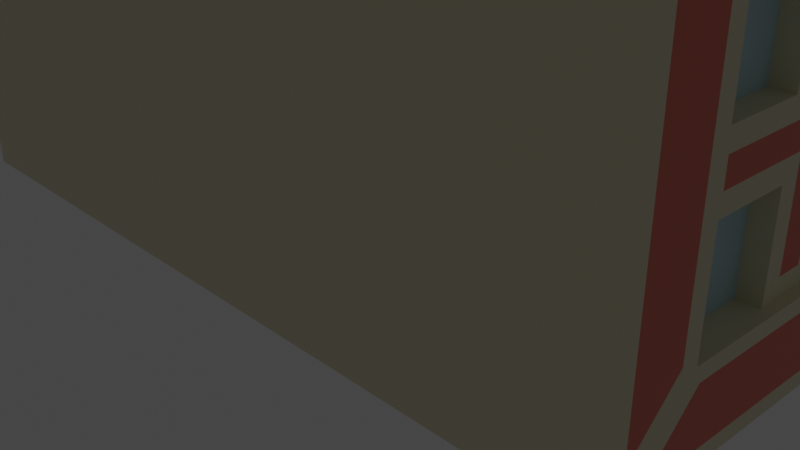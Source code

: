 # Source: CAFE.blend  (saved by Blender 2.91.10; exported with 4.5.12 LTS)
import bpy
from mathutils import Matrix  # noqa: F401  (used for matrix-valued properties, if any)

bpy.ops.wm.read_factory_settings(use_empty=True)
scene = bpy.context.scene
scene.name = 'Scene'

# ---- collections
col_collection = bpy.data.collections.new('Collection'); scene.collection.children.link(col_collection)

# ---- materials (node trees are filled in below, after node groups)
mat_material_002 = bpy.data.materials.new('Material.002')
mat_material_002.use_transparent_shadow = False
mat_material_003 = bpy.data.materials.new('Material.003')
mat_material_003.use_transparent_shadow = False
mat_material_004 = bpy.data.materials.new('Material.004')
mat_material_004.use_transparent_shadow = False
mat_material_005 = bpy.data.materials.new('Material.005')
mat_material_005.use_transparent_shadow = False
mat_material_006 = bpy.data.materials.new('Material.006')
mat_material_006.use_transparent_shadow = False

# ---- material node trees
mat_material_002.use_nodes = True; mat_material_002.node_tree.nodes.clear()
_N = mat_material_002.node_tree.nodes; _L = mat_material_002.node_tree.links
n0 = _N.new('ShaderNodeBsdfPrincipled'); n0.name = 'Principled BSDF'; n0.location = (10, 300)
n0.distribution = 'GGX'
n0.subsurface_method = 'BURLEY'
n0.inputs[0].default_value = (0.3111, 0.1658, 0.0773, 1.0)
n0.inputs[3].default_value = 1.45
n0.inputs[27].default_value = (0.0, 0.0, 0.0, 1.0)
n0.inputs[28].default_value = 1.0
n1 = _N.new('ShaderNodeOutputMaterial'); n1.name = 'Material Output'; n1.location = (300, 300)
_L.new(n0.outputs[0], n1.inputs[0])
n1.is_active_output = True
mat_material_003.use_nodes = True; mat_material_003.node_tree.nodes.clear()
_N = mat_material_003.node_tree.nodes; _L = mat_material_003.node_tree.links
n0 = _N.new('ShaderNodeBsdfPrincipled'); n0.name = 'Principled BSDF'; n0.location = (10, 300)
n0.distribution = 'GGX'
n0.subsurface_method = 'BURLEY'
n0.inputs[0].default_value = (0.8, 0.7391, 0.5309, 1.0)
n0.inputs[3].default_value = 1.45
n0.inputs[27].default_value = (0.0, 0.0, 0.0, 1.0)
n0.inputs[28].default_value = 1.0
n1 = _N.new('ShaderNodeOutputMaterial'); n1.name = 'Material Output'; n1.location = (300, 300)
_L.new(n0.outputs[0], n1.inputs[0])
n1.is_active_output = True
mat_material_004.use_nodes = True; mat_material_004.node_tree.nodes.clear()
_N = mat_material_004.node_tree.nodes; _L = mat_material_004.node_tree.links
n0 = _N.new('ShaderNodeBsdfPrincipled'); n0.name = 'Principled BSDF'; n0.location = (10, 300)
n0.distribution = 'GGX'
n0.subsurface_method = 'BURLEY'
n0.inputs[0].default_value = (0.8, 0.197, 0.141, 1.0)
n0.inputs[3].default_value = 1.45
n0.inputs[27].default_value = (0.0, 0.0, 0.0, 1.0)
n0.inputs[28].default_value = 1.0
n1 = _N.new('ShaderNodeOutputMaterial'); n1.name = 'Material Output'; n1.location = (300, 300)
_L.new(n0.outputs[0], n1.inputs[0])
n1.is_active_output = True
mat_material_005.use_nodes = True; mat_material_005.node_tree.nodes.clear()
_N = mat_material_005.node_tree.nodes; _L = mat_material_005.node_tree.links
n0 = _N.new('ShaderNodeBsdfPrincipled'); n0.name = 'Principled BSDF'; n0.location = (10, 300)
n0.distribution = 'GGX'
n0.subsurface_method = 'BURLEY'
n0.inputs[0].default_value = (0.5223, 0.7183, 0.8, 1.0)
n0.inputs[3].default_value = 1.45
n0.inputs[27].default_value = (0.0, 0.0, 0.0, 1.0)
n0.inputs[28].default_value = 1.0
n1 = _N.new('ShaderNodeOutputMaterial'); n1.name = 'Material Output'; n1.location = (300, 300)
_L.new(n0.outputs[0], n1.inputs[0])
n1.is_active_output = True
mat_material_006.use_nodes = True; mat_material_006.node_tree.nodes.clear()
_N = mat_material_006.node_tree.nodes; _L = mat_material_006.node_tree.links
n0 = _N.new('ShaderNodeBsdfPrincipled'); n0.name = 'Principled BSDF'; n0.location = (10, 300)
n0.distribution = 'GGX'
n0.subsurface_method = 'BURLEY'
n0.inputs[0].default_value = (0.305, 0.305, 0.305, 1.0)
n0.inputs[3].default_value = 1.45
n0.inputs[27].default_value = (0.0, 0.0, 0.0, 1.0)
n0.inputs[28].default_value = 1.0
n1 = _N.new('ShaderNodeOutputMaterial'); n1.name = 'Material Output'; n1.location = (300, 300)
_L.new(n0.outputs[0], n1.inputs[0])
n1.is_active_output = True

# ---- world
world_world = bpy.data.worlds.new('World'); scene.world = world_world
world_world.use_nodes = True; world_world.node_tree.nodes.clear()
_N = world_world.node_tree.nodes; _L = world_world.node_tree.links
n0 = _N.new('ShaderNodeOutputWorld'); n0.name = 'World Output'; n0.location = (300, 300)
n1 = _N.new('ShaderNodeBackground'); n1.name = 'Background'; n1.location = (10, 300)
n1.inputs[0].default_value = (0.05088, 0.05088, 0.05088, 1.0)
_L.new(n1.outputs[0], n0.inputs[0])
n0.is_active_output = True
world_world.color = (0.05088, 0.05088, 0.05088)
world_world.use_sun_shadow = False
world_world.sun_shadow_jitter_overblur = 0.0

# ---- cameras
cam_camera = bpy.data.cameras.new('Camera')
cam_camera.clip_end = 100.0
cam_camera.ortho_scale = 7.314

# ---- lights
light_light = bpy.data.lights.new('Light', 'POINT')
light_light.transmission_factor = 0.0
light_light.energy = 1000.0
light_light.shadow_soft_size = 0.1
light_light.shadow_maximum_resolution = 0.006
light_light.use_absolute_resolution = True

# ---- meshes
me_cube_006 = bpy.data.meshes.new('Cube.006')
me_cube_006.from_pydata([(-1.0, -1.0, -1.0), (-0.9206, -0.9206, 1.0), (-1.0, 1.0, -1.0), (-0.9206, 0.9206, 1.0), (1.0, -0.5604, -0.66), (0.9206, -0.9206, 1.0), (1.0, 0.6795, -0.5523), (0.9206, 0.9206, 1.0), (-1.0, -1.0, 1.0), (-1.0, 1.0, 1.0), (1.0, 0.5445, 0.6984), (1.0, -0.5445, 0.6984), (-1.0, -1.0, 1.0), (-1.0, 1.0, 1.0), (1.0, 1.0, 1.0), (1.0, -1.0, 1.0), (-0.9206, -0.9206, 0.7908), (-0.9206, 0.9206, 0.7908), (0.9206, 0.9206, 0.7908), (0.9206, -0.9206, 0.7908), (1.0, 0.7372, 0.8912), (1.0, 0.91, -0.7827), (1.0, -0.8299, -0.9295), (1.0, -0.7372, 0.8912), (0.9245, 0.5896, 0.5896), (0.9245, 0.5896, -0.5896), (0.9245, -0.5896, -0.5896), (0.9245, -0.5896, 0.5896), (-1.0, 1.0, 0.0), (0.0, 1.0, -1.0), (0.0, 1.0, 1.0), (0.9634, 1.0, 0.03663), (0.0, 1.0, 0.0), (-1.0, 1.0, -0.5), (-0.5, 1.0, -1.0), (0.5, 1.0, 1.0), (1.0, 0.91, -0.5), (-1.0, 1.0, 0.5), (0.5, 1.0, -1.0), (-0.5, 1.0, 1.0), (1.0, 0.91, 0.5), (0.5, 1.0, 0.0), (-0.5, 1.0, 0.0), (0.0, 1.0, -0.5), (0.0, 1.0, 0.4127), (-0.5, 1.0, 0.4127), (-0.5, 1.0, -0.5), (0.5, 1.0, -0.5), (0.5, 1.0, 0.4127), (-1.0, 1.0, -0.75), (-0.75, 1.0, -1.0), (0.75, 1.0, 1.0), (1.0, 0.91, -0.75), (-1.0, 1.0, 0.25), (0.25, 1.0, -1.0), (-0.25, 1.0, 1.0), (0.9634, 1.0, 0.2134), (0.7866, 1.0, 0.03663), (-0.25, 1.0, 0.0), (0.0, 1.0, -0.75), (0.0, 1.0, 0.3373), (-1.0, 1.0, -0.25), (-0.25, 1.0, -1.0), (0.25, 1.0, 1.0), (1.0, 0.91, -0.25), (-1.0, 1.0, 0.75), (0.75, 1.0, -1.0), (-0.75, 1.0, 1.0), (1.0, 0.91, 0.75), (0.25, 1.0, 0.0), (-0.75, 1.0, 0.0), (0.0, 1.0, -0.25), (0.0, 1.0, 0.75), (-0.25, 1.0, 0.4127), (-0.6627, 1.0, 0.4127), (-0.5, 1.0, 0.3373), (-0.5, 1.0, 0.75), (-0.25, 1.0, -0.5), (-0.75, 1.0, -0.5), (-0.5, 1.0, -0.75), (-0.5, 1.0, -0.25), (0.75, 1.0, -0.5), (0.25, 1.0, -0.5), (0.5, 1.0, -0.75), (0.5, 1.0, -0.25), (0.6627, 1.0, 0.4127), (0.25, 1.0, 0.4127), (0.5, 1.0, 0.3373), (0.5, 1.0, 0.75), (0.25, 1.0, 0.75), (0.25, 1.0, 0.3373), (0.6627, 1.0, 0.3373), (0.25, 1.0, -0.25), (0.25, 1.0, -0.75), (0.75, 1.0, -0.75), (-0.75, 1.0, -0.25), (-0.75, 1.0, -0.75), (-0.25, 1.0, -0.75), (-0.75, 1.0, 0.75), (-0.6627, 1.0, 0.3373), (-0.25, 1.0, 0.3373), (-0.25, 1.0, 0.75), (-0.25, 1.0, -0.25), (0.75, 1.0, -0.25), (0.75, 1.0, 0.75), (-0.25, 1.0, 0.5), (0.0, 1.0, 0.5), (-0.75, 1.0, 0.5), (-0.5, 1.0, 0.5), (0.25, 1.0, 0.5), (0.5, 1.0, 0.5), (0.75, 1.0, 0.5), (0.25, 1.0, 0.25), (0.5, 1.0, 0.25), (0.0, 1.0, 0.25), (0.7866, 1.0, 0.2134), (-0.75, 1.0, 0.25), (-0.5, 1.0, 0.25), (-0.25, 1.0, 0.25), (0.0, 1.413, 0.4127), (0.0, 1.413, 0.3373), (-0.5, 1.413, 0.4127), (-0.5, 1.413, 0.3373), (0.5, 1.413, 0.4127), (0.5, 1.413, 0.3373), (0.25, 1.413, 0.4127), (0.25, 1.413, 0.3373), (-0.25, 1.413, 0.4127), (-0.25, 1.413, 0.3373), (-0.6627, 1.413, 0.4127), (0.6627, 1.413, 0.4127), (0.6627, 1.413, 0.3373), (-0.6627, 1.413, 0.3373), (0.0, 1.413, 0.4127), (0.0, 1.413, 0.3373), (-0.5, 1.413, 0.4127), (-0.5, 1.413, 0.3373), (0.5, 1.413, 0.4127), (0.5, 1.413, 0.3373), (0.25, 1.413, 0.4127), (0.25, 1.413, 0.3373), (-0.25, 1.413, 0.4127), (-0.25, 1.413, 0.3373), (-0.6627, 1.413, 0.4127), (0.6627, 1.413, 0.4127), (0.6627, 1.413, 0.3373), (-0.6627, 1.413, 0.3373), (-2.767e-17, 1.732, 0.173), (-2.767e-17, 1.732, 0.0976), (-0.5, 1.732, 0.173), (-0.5, 1.732, 0.0976), (0.5, 1.732, 0.173), (0.5, 1.732, 0.0976), (0.25, 1.732, 0.173), (0.25, 1.732, 0.0976), (-0.25, 1.732, 0.173), (-0.25, 1.732, 0.0976), (-0.6627, 1.732, 0.173), (0.6627, 1.732, 0.173), (0.6627, 1.732, 0.0976), (-0.6627, 1.732, 0.0976), (-0.25, 1.12, 0.0), (0.0, 1.12, 0.0), (0.0, 1.12, 0.25), (-0.25, 1.12, -1.0), (-0.5, 1.12, -1.0), (0.25, 1.12, 0.0), (0.5, 1.12, 0.0), (-0.5, 1.12, 0.25), (-0.5, 1.12, 0.0), (-0.5, 1.12, -0.75), (-0.5, 1.12, -0.25), (-0.5, 1.12, -0.5), (0.25, 1.12, -0.5), (0.5, 1.12, -0.5), (0.5, 1.12, -0.75), (0.5, 1.12, -1.0), (0.5, 1.12, -0.25), (0.5, 1.12, 0.25), (0.25, 1.12, -1.0), (-0.25, 1.12, -0.5), (0.25, 1.12, 0.25), (0.25, 1.12, -0.25), (0.25, 1.12, -0.75), (-0.25, 1.12, -0.75), (-0.25, 1.12, 0.25), (-0.25, 1.12, -0.25), (0.9245, 0.5896, 0.0), (0.9245, 0.0, -0.5896), (0.9245, 0.0, 0.5896), (0.9245, -0.5896, 0.0), (0.9245, 0.5896, -0.2948), (0.9245, 0.2948, -0.5896), (0.9245, -0.2948, 0.5896), (0.9245, -0.5896, -0.2948), (0.9245, 0.5896, 0.2948), (0.9245, -0.2948, -0.5896), (0.9245, 0.2948, 0.5896), (0.9245, -0.5896, 0.2948), (0.9245, 0.2948, 0.2948), (0.9245, 0.2948, -0.2948), (0.9245, -0.2948, -0.2948), (0.9245, -0.2948, 0.2948), (0.9245, 0.5896, -0.4422), (0.9245, 0.4422, -0.5896), (0.9245, -0.4422, 0.5896), (0.9245, -0.5896, -0.4422), (0.9245, 0.5896, 0.1474), (0.9245, -0.1474, -0.5896), (0.9245, 0.1474, 0.5896), (0.9245, -0.5896, 0.1474), (0.9245, 0.5896, -0.1474), (0.9245, 0.1474, -0.5896), (0.9245, -0.1474, 0.5896), (0.9245, -0.5896, -0.1474), (0.9245, 0.5896, 0.4422), (0.9245, -0.4422, -0.5896), (0.9245, 0.4422, 0.5896), (0.9245, -0.5896, 0.4422), (0.9245, 0.1474, 0.2948), (0.9245, 0.4422, 0.2948), (0.9245, 0.2948, 0.1474), (0.9245, 0.2948, 0.4422), (0.9245, 0.1474, -0.2948), (0.9245, 0.4422, -0.2948), (0.9245, 0.2948, -0.4422), (0.9245, 0.2948, -0.1474), (0.9245, -0.4422, -0.2948), (0.9245, -0.1474, -0.2948), (0.9245, -0.2948, -0.4422), (0.9245, -0.2948, -0.1474), (0.9245, -0.4422, 0.2948), (0.9245, -0.1474, 0.2948), (0.9245, -0.2948, 0.1474), (0.9245, -0.2948, 0.4422), (0.9245, -0.1474, 0.4422), (0.9245, -0.1474, 0.1474), (0.9245, -0.4422, 0.1474), (0.9245, -0.1474, -0.1474), (0.9245, -0.1474, -0.4422), (0.9245, -0.4422, -0.4422), (0.9245, 0.4422, -0.1474), (0.9245, 0.4422, -0.4422), (0.9245, 0.1474, -0.4422), (0.9245, 0.4422, 0.4422), (0.9245, 0.4422, 0.1474), (0.9245, 0.1474, 0.1474), (0.9245, 0.1474, 0.4422), (0.9245, 0.1474, -0.1474), (0.9245, -0.4422, -0.1474), (0.9245, -0.4422, 0.4422), (0.976, 0.4991, 0.05695), (0.976, 0.4991, 0.0), (0.976, -0.06028, -0.5024), (0.976, 0.0, -0.5024), (0.976, 0.06028, 0.5024), (0.976, 0.0, 0.5024), (0.976, -0.4991, 0.05695), (0.976, -0.4991, 0.0), (0.976, -0.4422, 0.0), (0.976, 0.1474, 0.0), (0.976, 0.0, 0.0), (0.976, 0.0, -0.4422), (0.976, 0.0, 0.1474), (0.976, -0.06028, 0.0), (0.976, -0.2948, 0.0), (0.976, 0.4422, 0.0), (0.976, 0.2948, 0.0), (0.976, 0.0, -0.05695), (0.976, 0.0, -0.2948), (0.976, 0.0, 0.4422), (0.976, 0.0, 0.2948), (0.976, 0.06028, 0.2948), (0.976, 0.2948, 0.05695), (0.976, 0.06028, -0.2948), (0.976, -0.2948, 0.05695), (0.976, 0.4991, -0.05695), (0.976, 0.06028, -0.5024), (0.976, -0.06028, 0.5024), (0.976, -0.4991, -0.05695), (0.976, 0.2948, -0.05695), (0.976, -0.06028, -0.2948), (0.976, -0.2948, -0.05695), (0.976, -0.06028, 0.2948), (0.976, -0.06028, 0.4422), (0.976, -0.06028, 0.05695), (0.976, -0.4422, 0.05695), (0.976, -0.06028, -0.05695), (0.976, -0.06028, -0.4422), (0.976, 0.4422, -0.05695), (0.976, 0.06028, -0.4422), (0.976, 0.4422, 0.05695), (0.976, 0.06028, 0.05695), (0.976, 0.06028, 0.4422), (0.976, 0.06028, -0.05695), (0.976, -0.4422, -0.05695), (-0.25, 1.249, 0.0), (0.0, 1.249, 0.0), (0.0, 1.249, 0.25), (-0.25, 1.249, -1.0), (-0.5, 1.249, -1.0), (0.25, 1.249, 0.0), (0.5, 1.249, 0.0), (-0.5, 1.249, 0.25), (-0.5, 1.249, 0.0), (-0.5, 1.249, -0.75), (-0.5, 1.249, -0.25), (-0.5, 1.249, -0.5), (0.25, 1.249, -0.5), (0.5, 1.249, -0.5), (0.5, 1.249, -0.75), (0.5, 1.249, -1.0), (0.5, 1.249, -0.25), (0.5, 1.249, 0.25), (0.25, 1.249, -1.0), (-0.25, 1.249, -0.5), (0.25, 1.249, 0.25), (0.25, 1.249, -0.25), (0.25, 1.249, -0.75), (-0.25, 1.249, -0.75), (-0.25, 1.249, 0.25), (-0.25, 1.249, -0.25), (0.25, 1.0, 0.5), (0.25, 1.0, 0.75), (0.5, 1.0, 0.75), (0.5, 1.0, 0.5), (0.0, 1.0, 0.5), (0.0, 1.0, 0.75), (0.25, 1.0, 0.75), (0.25, 1.0, 0.5), (-0.75, 1.0, 0.5), (-0.75, 1.0, 0.75), (-0.5, 1.0, 0.75), (-0.5, 1.0, 0.5), (-1.0, 1.0, 0.5), (-1.0, 1.0, 0.75), (-0.75, 1.0, 0.75), (-0.75, 1.0, 0.5), (-0.25, 1.0, 0.5), (-0.25, 1.0, 0.75), (0.0, 1.0, 0.75), (0.0, 1.0, 0.5), (-0.5, 1.0, 0.5), (-0.5, 1.0, 0.75), (-0.25, 1.0, 0.75), (-0.25, 1.0, 0.5), (0.75, 1.0, 0.5), (0.75, 1.0, 0.75), (1.0, 1.0, 0.75), (1.0, 1.0, 0.5), (0.5, 1.0, 0.5), (0.5, 1.0, 0.75), (0.75, 1.0, 0.75), (0.75, 1.0, 0.5), (0.2867, 1.0, 0.5367), (0.2867, 1.0, 0.7133), (0.4633, 1.0, 0.7133), (0.4633, 1.0, 0.5367), (0.03674, 1.0, 0.5367), (0.03674, 1.0, 0.7133), (0.2133, 1.0, 0.7133), (0.2133, 1.0, 0.5367), (-0.7133, 1.0, 0.5367), (-0.7133, 1.0, 0.7133), (-0.5367, 1.0, 0.7133), (-0.5367, 1.0, 0.5367), (-0.9633, 1.0, 0.5367), (-0.9633, 1.0, 0.7133), (-0.7867, 1.0, 0.7133), (-0.7867, 1.0, 0.5367), (-0.2133, 1.0, 0.5367), (-0.2133, 1.0, 0.7133), (-0.03674, 1.0, 0.7133), (-0.03674, 1.0, 0.5367), (-0.4633, 1.0, 0.5367), (-0.4633, 1.0, 0.7133), (-0.2867, 1.0, 0.7133), (-0.2867, 1.0, 0.5367), (0.7867, 1.0, 0.5367), (0.7867, 1.0, 0.7133), (0.9633, 1.0, 0.7133), (0.9633, 1.0, 0.5367), (0.5367, 1.0, 0.5367), (0.5367, 1.0, 0.7133), (0.7133, 1.0, 0.7133), (0.7133, 1.0, 0.5367), (0.2867, 0.9024, 0.7133), (0.2867, 0.9024, 0.5367), (0.4633, 0.9024, 0.5367), (0.4633, 0.9024, 0.7133), (0.03674, 0.9024, 0.7133), (0.03674, 0.9024, 0.5367), (0.2133, 0.9024, 0.5367), (0.2133, 0.9024, 0.7133), (-0.7133, 0.9024, 0.7133), (-0.7133, 0.9024, 0.5367), (-0.5367, 0.9024, 0.5367), (-0.5367, 0.9024, 0.7133), (-0.9633, 0.9024, 0.7133), (-0.9633, 0.9024, 0.5367), (-0.7867, 0.9024, 0.5367), (-0.7867, 0.9024, 0.7133), (-0.2133, 0.9024, 0.7133), (-0.2133, 0.9024, 0.5367), (-0.03674, 0.9024, 0.5367), (-0.03674, 0.9024, 0.7133), (-0.4633, 0.9024, 0.7133), (-0.4633, 0.9024, 0.5367), (-0.2867, 0.9024, 0.5367), (-0.2867, 0.9024, 0.7133), (0.7867, 0.9024, 0.7133), (0.7867, 0.9024, 0.5367), (0.9633, 0.9024, 0.5367), (0.9633, 0.9024, 0.7133), (0.5367, 0.9024, 0.7133), (0.5367, 0.9024, 0.5367), (0.7133, 0.9024, 0.5367), (0.7133, 0.9024, 0.7133), (-0.9206, 0.0, 0.7908), (0.0, 0.9206, 0.7908), (0.9206, 0.0, 0.7908), (0.0, -0.9206, 0.7908), (0.0, 0.0, 0.7908), (-0.9206, 0.4603, 0.7908), (0.4603, 0.9206, 0.7908), (0.9206, -0.4603, 0.7908), (-0.4603, -0.9206, 0.7908), (-0.9206, -0.4603, 0.7908), (-0.4603, 0.9206, 0.7908), (0.9206, 0.4603, 0.7908), (0.4603, -0.9206, 0.7908), (0.0, -0.4603, 0.7908), (0.0, 0.4603, 0.7908), (0.4603, 0.0, 0.7908), (-0.4603, 0.4603, 0.7908), (0.4603, 0.4603, 0.7908), (0.4603, -0.4603, 0.7908), (-0.9206, 0.6904, 0.7908), (0.6904, 0.9206, 0.7908), (0.9206, -0.6904, 0.7908), (-0.6904, -0.9206, 0.7908), (-0.9206, -0.2301, 0.7908), (-0.2301, 0.9206, 0.7908), (0.9206, 0.2301, 0.7908), (0.2301, -0.9206, 0.7908), (0.0, -0.6904, 0.7908), (0.0, 0.2301, 0.7908), (0.6904, 0.0, 0.7908), (-0.2301, 0.0, 0.7908), (-0.9206, 0.2301, 0.7908), (0.2301, 0.9206, 0.7908), (0.9206, -0.2301, 0.7908), (-0.2301, -0.9206, 0.7908), (-0.9206, -0.6904, 0.7908), (-0.6904, 0.9206, 0.7908), (0.9206, 0.6904, 0.7908), (0.6904, -0.9206, 0.7908), (0.0, -0.2301, 0.7908), (0.0, 0.6904, 0.7908), (0.2301, 0.0, 0.7908), (-0.4603, 0.2301, 0.7908), (-0.4603, 0.6904, 0.7908), (-0.2301, 0.4603, 0.7908), (-0.6904, 0.4603, 0.7908), (0.4603, 0.2301, 0.7908), (0.4603, 0.6904, 0.7908), (0.6904, 0.4603, 0.7908), (0.2301, 0.4603, 0.7908), (0.4603, -0.6904, 0.7908), (0.4603, -0.2301, 0.7908), (0.6904, -0.4603, 0.7908), (0.2301, -0.4603, 0.7908), (-0.4603, -0.6904, 0.7908), (-0.2301, -0.4603, 0.7908), (-0.2301, -0.2301, 0.7908), (-0.2301, -0.6904, 0.7908), (0.2301, -0.2301, 0.7908), (0.6904, -0.2301, 0.7908), (0.6904, -0.6904, 0.7908), (0.2301, 0.6904, 0.7908), (0.6904, 0.6904, 0.7908), (0.6904, 0.2301, 0.7908), (-0.6904, 0.6904, 0.7908), (-0.2301, 0.6904, 0.7908), (-0.2301, 0.2301, 0.7908), (-0.6904, 0.2301, 0.7908), (0.2301, 0.2301, 0.7908), (0.2301, -0.6904, 0.7908), (-0.6904, -0.6904, 0.7908), (-0.8479, -0.2301, 1.408), (-0.8479, 0.0, 1.408), (-0.8479, -0.6177, 1.408), (-0.8479, -0.4603, 1.408), (-0.4603, 0.2301, 1.408), (-0.2301, 0.0, 1.408), (-0.8479, 0.1574, 1.408), (-0.4603, -0.6904, 1.408), (-0.2301, -0.4603, 1.408), (-0.3029, -0.2301, 1.408), (-0.3029, -0.6177, 1.408), (-0.3029, 0.1574, 1.408), (-0.6904, 0.2301, 1.408), (-0.6904, -0.6904, 1.408), (-0.9206, -0.2301, 0.7908), (-0.9206, 0.0, 0.7908), (-0.9206, -0.6904, 0.7908), (-0.9206, -0.4603, 0.7908), (-0.9206, 0.2301, 0.7908), (-0.2301, -0.2301, 0.7908), (-0.2301, -0.4603, 0.7908), (-0.2301, 0.0, 0.7908), (-0.2301, -0.6904, 0.7908), (-0.4603, -0.6904, 0.7908), (-0.2301, 0.2301, 0.7908), (-0.4603, 0.2301, 0.7908), (-0.6904, 0.2301, 0.7908), (-0.6904, -0.6904, 0.7908), (-0.9206, -0.2301, 1.408), (-0.9206, 0.0, 1.408), (-0.9206, -0.6904, 1.408), (-0.9206, -0.4603, 1.408), (-0.9206, 0.2301, 1.408), (-0.2301, -0.2301, 1.408), (-0.2301, -0.4603, 1.408), (-0.2301, 0.0, 1.408), (-0.2301, -0.6904, 1.408), (-0.4603, -0.6904, 1.408), (-0.2301, 0.2301, 1.408), (-0.4603, 0.2301, 1.408), (-0.6904, 0.2301, 1.408), (-0.6904, -0.6904, 1.408), (-0.9206, -0.2301, 0.8775), (-0.9206, 0.0, 0.8775), (-0.9206, -0.6904, 0.8775), (-0.9206, -0.4603, 0.8775), (-0.9206, 0.2301, 0.8775), (-0.2301, -0.2301, 0.8775), (-0.2301, -0.4603, 0.8775), (-0.2301, 0.0, 0.8775), (-0.2301, -0.6904, 0.8775), (-0.4603, -0.6904, 0.8775), (-0.2301, 0.2301, 0.8775), (-0.4603, 0.2301, 0.8775), (-0.6904, 0.2301, 0.8775), (-0.6904, -0.6904, 0.8775), (-0.9206, -0.2301, 1.321), (-0.9206, 0.0, 1.321), (-0.9206, -0.6904, 1.321), (-0.9206, -0.4603, 1.321), (-0.9206, 0.2301, 1.321), (-0.2301, -0.2301, 1.321), (-0.2301, -0.4603, 1.321), (-0.2301, 0.0, 1.321), (-0.2301, -0.6904, 1.321), (-0.4603, -0.6904, 1.321), (-0.2301, 0.2301, 1.321), (-0.4603, 0.2301, 1.321), (-0.6904, 0.2301, 1.321), (-0.6904, -0.6904, 1.321), (-0.8656, -0.2301, 0.8775), (-0.8656, 0.0, 0.8775), (-0.8656, -0.6354, 0.8775), (-0.8656, -0.4603, 0.8775), (-0.8656, 0.1751, 0.8775), (-0.2851, -0.2301, 0.8775), (-0.2851, -0.4603, 0.8775), (-0.2851, 0.0, 0.8775), (-0.2851, -0.6354, 0.8775), (-0.4603, -0.6354, 0.8775), (-0.2851, 0.1751, 0.8775), (-0.4603, 0.1751, 0.8775), (-0.6904, 0.1751, 0.8775), (-0.6904, -0.6354, 0.8775), (-0.8656, -0.2301, 1.321), (-0.8656, 0.0, 1.321), (-0.8656, -0.6354, 1.321), (-0.8656, -0.4603, 1.321), (-0.8656, 0.1751, 1.321), (-0.2851, -0.2301, 1.321), (-0.2851, -0.4603, 1.321), (-0.2851, 0.0, 1.321), (-0.2851, -0.6354, 1.321), (-0.4603, -0.6354, 1.321), (-0.2851, 0.1751, 1.321), (-0.4603, 0.1751, 1.321), (-0.6904, 0.1751, 1.321), (-0.6904, -0.6354, 1.321), (-0.2537, 1.597, -1.099), (-0.2537, 1.597, -1.007), (-0.2537, 1.69, -1.099), (-0.2537, 1.69, -1.007), (0.246, 1.597, -1.099), (0.246, 1.597, -1.007), (0.246, 1.69, -1.099), (0.246, 1.69, -1.007), (-0.2537, 1.505, -1.057), (-0.2537, 1.505, -0.9653), (-0.2537, 1.597, -1.057), (-0.2537, 1.597, -0.9653), (0.246, 1.505, -1.057), (0.246, 1.505, -0.9653), (0.246, 1.597, -1.057), (0.246, 1.597, -0.9653), (-0.2537, 1.412, -1.016), (-0.2537, 1.412, -0.9238), (-0.2537, 1.504, -1.016), (-0.2537, 1.504, -0.9238), (0.246, 1.412, -1.016), (0.246, 1.412, -0.9238), (0.246, 1.504, -1.016), (0.246, 1.504, -0.9238), (-0.2537, 1.319, -0.9745), (-0.2537, 1.319, -0.8823), (-0.2537, 1.412, -0.9745), (-0.2537, 1.412, -0.8823), (0.246, 1.319, -0.9745), (0.246, 1.319, -0.8823), (0.246, 1.412, -0.9745), (0.246, 1.412, -0.8823), (-0.2537, 1.227, -0.933), (-0.2537, 1.227, -0.8408), (-0.2537, 1.319, -0.933), (-0.2537, 1.319, -0.8408), (0.246, 1.227, -0.933), (0.246, 1.227, -0.8408), (0.246, 1.319, -0.933), (0.246, 1.319, -0.8408), (-0.2537, 1.134, -0.8915), (-0.2537, 1.134, -0.7993), (-0.2537, 1.226, -0.8915), (-0.2537, 1.226, -0.7993), (0.246, 1.134, -0.8915), (0.246, 1.134, -0.7993), (0.246, 1.226, -0.8915), (0.246, 1.226, -0.7993), (0.2985, 1.69, -1.007), (0.2985, 1.69, -1.099), (0.2985, 1.597, -1.099), (0.2985, 1.597, -1.007), (0.2985, 1.597, -0.9653), (0.2985, 1.597, -1.057), (0.2985, 1.505, -1.057), (0.2985, 1.505, -0.9653), (0.2985, 1.504, -0.9238), (0.2985, 1.504, -1.016), (0.2985, 1.412, -1.016), (0.2985, 1.412, -0.9238), (0.2985, 1.412, -0.8823), (0.2985, 1.412, -0.9745), (0.2985, 1.319, -0.9745), (0.2985, 1.319, -0.8823), (-0.3033, 1.69, -1.099), (-0.3033, 1.597, -1.099), (-0.3033, 1.597, -1.007), (-0.3033, 1.69, -1.007), (-0.3033, 1.597, -1.057), (-0.3033, 1.505, -1.057), (-0.3033, 1.505, -0.9653), (-0.3033, 1.597, -0.9653), (-0.3033, 1.504, -1.016), (-0.3033, 1.412, -1.016), (-0.3033, 1.412, -0.9238), (-0.3033, 1.504, -0.9238), (-0.3033, 1.412, -0.9745), (-0.3033, 1.319, -0.9745), (-0.3033, 1.319, -0.8823), (-0.3033, 1.412, -0.8823), (-0.2537, 1.597, -0.7425), (-0.2537, 1.69, -0.7425), (0.246, 1.69, -0.7425), (0.246, 1.597, -0.7425), (-0.2537, 1.505, -0.701), (-0.2537, 1.597, -0.701), (0.246, 1.597, -0.701), (0.246, 1.505, -0.701), (-0.2537, 1.412, -0.6595), (-0.2537, 1.504, -0.6595), (0.246, 1.504, -0.6595), (0.246, 1.412, -0.6595), (-0.2537, 1.319, -0.618), (-0.2537, 1.412, -0.618), (0.246, 1.412, -0.618), (0.246, 1.319, -0.618), (0.2985, 1.69, -0.7425), (0.2985, 1.597, -0.7425), (0.2985, 1.597, -0.701), (0.2985, 1.505, -0.701), (0.2985, 1.504, -0.6595), (0.2985, 1.412, -0.6595), (0.2985, 1.412, -0.618), (0.2985, 1.319, -0.618), (-0.3033, 1.597, -0.7425), (-0.3033, 1.69, -0.7425), (-0.3033, 1.505, -0.701), (-0.3033, 1.597, -0.701), (-0.3033, 1.412, -0.6595), (-0.3033, 1.504, -0.6595), (-0.3033, 1.319, -0.618), (-0.3033, 1.412, -0.618), (0.976, -0.1474, -0.5896), (0.976, 0.0, -0.5896), (0.976, 0.1474, 0.5896), (0.976, 0.0, 0.5896), (0.976, 0.1474, -0.5896), (0.976, -0.1474, 0.5896), (0.976, -0.1474, 0.4422), (0.976, -0.1474, 0.2948), (0.976, -0.1474, 0.05695), (0.976, -0.1474, 0.0), (0.976, -0.1474, -0.05695), (0.976, -0.1474, -0.2948), (0.976, -0.1474, -0.4422), (0.976, 0.1474, -0.4422), (0.976, 0.1474, -0.2948), (0.976, 0.1474, 0.05695), (0.976, 0.06028, 0.0), (0.976, 0.1474, 0.2948), (0.976, 0.1474, 0.4422), (0.976, 0.1474, -0.05695), (0.976, 0.5896, 0.1474), (0.976, 0.5896, 0.0), (0.976, -0.5896, 0.1474), (0.976, -0.5896, 0.0), (0.976, 0.5896, -0.1474), (0.976, -0.5896, -0.1474), (0.976, -0.1474, 0.1474), (0.976, -0.2948, 0.1474), (0.976, 0.0, 0.05695), (0.976, -0.06028, 0.1474), (0.976, -0.4422, 0.1474), (0.976, -0.1474, -0.1474), (0.976, -0.2948, -0.1474), (0.976, 0.0, -0.1474), (0.976, -0.06028, -0.1474), (0.976, 0.4422, -0.1474), (0.976, 0.2948, -0.1474), (0.976, 0.4422, 0.1474), (0.976, 0.2948, 0.1474), (0.976, 0.06028, 0.1474), (0.976, 0.1474, 0.1474), (0.976, 0.06028, -0.1474), (0.976, 0.1474, -0.1474), (0.976, -0.4422, -0.1474), (-0.9206, -0.2301, 1.408), (-0.9206, 0.0, 1.408), (-0.9206, -0.6904, 1.408), (-0.9206, -0.4603, 1.408), (-0.9206, 0.2301, 1.408), (-0.2301, -0.2301, 1.408), (-0.3029, -0.4603, 1.408), (-0.3029, 0.0, 1.408), (-0.2301, -0.6904, 1.408), (-0.4603, -0.6177, 1.408), (-0.2301, 0.2301, 1.408), (-0.4603, 0.1574, 1.408), (-0.6904, 0.1574, 1.408), (-0.6904, -0.6177, 1.408), (-0.6904, 0.0, 1.258), (-0.4603, 0.0, 1.258), (-0.4603, 0.1574, 1.258), (-0.4603, -0.2301, 1.258), (-0.4603, -0.4603, 1.258), (-0.6904, -0.4603, 1.258), (-0.3029, 0.0, 1.258), (-0.8479, 0.0, 1.258), (-0.4603, -0.6177, 1.258), (-0.3029, -0.4603, 1.258), (-0.8479, -0.4603, 1.258), (-0.6904, -0.2301, 1.258), (-0.8479, -0.2301, 1.258), (-0.3029, -0.2301, 1.258), (-0.6904, 0.1574, 1.258), (-0.6904, -0.6177, 1.258), (-0.8479, -0.6177, 1.258), (-0.8479, 0.1574, 1.258), (-0.3029, -0.6177, 1.258), (-0.3029, 0.1574, 1.258), (1.0, 0.91, 0.25), (1.0, 0.91, 0.0), (0.75, 1.0, 0.0), (0.75, 1.0, 0.25), (0.9634, 1.031, 0.2134), (0.9634, 1.031, 0.03663), (0.7866, 1.031, 0.03663), (0.7866, 1.031, 0.2134), (1.0, 0.91, 0.7827), (1.0, -0.9181, 0.8023), (1.0, 0.6795, 0.5523), (1.0, -0.6714, 0.5556), (1.008, 0.7372, 0.8912), (1.008, -0.7372, 0.8912), (1.008, 0.5445, 0.6984), (1.008, -0.5445, 0.6984), (1.0, 1.0, -0.75), (1.0, 0.8299, -0.9295), (1.0, 0.5896, 0.5896), (1.0, 0.5604, -0.66), (1.0, 1.0, 1.0), (1.0, 1.0, 0.25), (1.0, 1.0, 0.0), (1.0, 1.0, -0.25), (1.0, 1.0, -0.5), (1.0, 1.0, 0.75), (1.0, 1.0, 0.5), (1.0, -0.9181, -0.8023), (1.0, 1.0, -1.0), (1.0, -0.6714, -0.5556), (1.0, 0.5896, -0.5896), (1.0, -1.0, 1.0), (1.0, -1.0, -1.0), (1.0, -0.5896, 0.5896), (1.0, -0.5896, -0.5896)], [], [(0, 8, 9, 65, 37, 53, 28, 61, 33, 49, 2), (104, 51, 797, 802), (810, 811, 26, 206, 194, 214, 190, 210, 198, 218, 27), (809, 808, 8, 0), (2, 50, 34, 62, 29, 54, 38, 66, 805, 809, 0), (5, 7, 18, 455, 429, 443, 420, 451, 425, 439, 19), (12, 13, 9, 8), (13, 14, 797, 51, 35, 63, 30, 55, 39, 67, 9), (14, 15, 808, 797), (15, 12, 8, 808), (1, 3, 13, 12), (3, 7, 14, 13), (7, 5, 15, 14), (5, 1, 12, 15), (488, 505, 16, 440), (3, 1, 16, 505, 506, 503, 504, 507, 423, 437, 17), (1, 5, 19, 456, 430, 444, 421, 452, 426, 440, 16), (7, 3, 17, 454, 428, 442, 419, 450, 424, 438, 18), (787, 6, 21, 52, 36, 64, 778, 777, 40, 68, 785), (796, 4, 22, 794), (10, 20, 789, 791), (806, 788, 786, 804), (250, 205, 27, 218), (811, 807, 25, 204, 192, 212, 188, 208, 196, 216, 26), (795, 810, 27, 205, 193, 213, 189, 209, 197, 217, 24), (807, 795, 24, 215, 195, 207, 187, 211, 191, 203, 25), (103, 779, 799, 800), (102, 58, 32, 71), (101, 55, 30, 72), (75, 99, 132, 122), (86, 48, 123, 125), (98, 67, 39, 76), (97, 77, 43, 59), (96, 78, 46, 79), (95, 70, 42, 80), (94, 81, 801, 793), (112, 113, 178, 181), (54, 93, 183, 179), (780, 111, 803, 798), (85, 91, 131, 130), (89, 63, 35, 88), (356, 357, 388, 389), (376, 377, 408, 409), (72, 30, 63, 89), (58, 102, 186, 161), (32, 58, 161, 162), (74, 45, 121, 129), (115, 56, 781, 784), (41, 113, 780, 779), (91, 87, 124, 131), (46, 80, 171, 172), (43, 71, 92, 82), (71, 32, 69, 92), (113, 41, 167, 178), (29, 59, 93, 54), (59, 43, 82, 93), (66, 94, 793, 805), (38, 83, 94, 66), (83, 47, 81, 94), (78, 95, 80, 46), (33, 61, 95, 78), (61, 28, 70, 95), (50, 96, 79, 34), (2, 49, 96, 50), (49, 33, 78, 96), (62, 97, 59, 29), (41, 84, 177, 167), (69, 32, 162, 166), (362, 363, 394, 395), (382, 383, 414, 415), (65, 9, 67, 98), (70, 116, 117, 42), (28, 53, 116, 70), (53, 37, 107, 116), (102, 77, 180, 186), (38, 54, 179, 176), (73, 44, 119, 127), (355, 356, 389, 386), (375, 376, 409, 406), (76, 39, 55, 101), (77, 102, 71, 43), (34, 79, 170, 165), (47, 83, 175, 174), (81, 103, 800, 801), (47, 84, 103, 81), (84, 41, 779, 103), (357, 354, 387, 388), (377, 374, 407, 408), (88, 35, 51, 104), (44, 73, 105, 106), (45, 74, 107, 108), (48, 86, 109, 110), (73, 45, 108, 105), (85, 48, 110, 111), (86, 44, 106, 109), (90, 87, 113, 112), (60, 90, 112, 114), (87, 91, 780, 113), (91, 85, 111, 780), (99, 75, 117, 116), (74, 99, 116, 107), (100, 60, 114, 118), (75, 100, 118, 117), (45, 73, 127, 121), (99, 74, 129, 132), (48, 85, 130, 123), (60, 100, 128, 120), (44, 86, 125, 119), (100, 75, 122, 128), (87, 90, 126, 124), (90, 60, 120, 126), (142, 134, 133, 141), (146, 136, 135, 143), (140, 138, 137, 139), (134, 140, 139, 133), (138, 145, 144, 137), (136, 142, 141, 135), (156, 155, 147, 148), (160, 157, 149, 150), (154, 153, 151, 152), (148, 147, 153, 154), (152, 151, 158, 159), (150, 149, 155, 156), (140, 134, 148, 154), (141, 133, 147, 155), (145, 138, 152, 159), (143, 135, 149, 157), (144, 145, 159, 158), (139, 137, 151, 153), (136, 146, 160, 150), (135, 141, 155, 149), (146, 143, 157, 160), (137, 144, 158, 151), (134, 142, 156, 148), (133, 139, 153, 147), (142, 136, 150, 156), (138, 140, 154, 152), (175, 176, 311, 310), (180, 184, 319, 315), (170, 172, 307, 305), (162, 161, 296, 297), (184, 164, 299, 319), (161, 186, 321, 296), (172, 171, 306, 307), (166, 162, 297, 301), (186, 180, 315, 321), (163, 181, 316, 298), (165, 170, 305, 300), (183, 173, 308, 318), (93, 82, 173, 183), (97, 62, 164, 184), (79, 46, 172, 170), (114, 112, 181, 163), (42, 117, 168, 169), (77, 97, 184, 180), (83, 38, 176, 175), (80, 42, 169, 171), (82, 92, 182, 173), (84, 47, 174, 177), (118, 114, 163, 185), (62, 34, 165, 164), (92, 69, 166, 182), (117, 118, 185, 168), (187, 207, 719, 720), (236, 233, 726, 725), (249, 230, 731, 742), (213, 235, 705, 704), (245, 220, 199, 221), (244, 217, 197, 222), (214, 249, 742, 724), (242, 224, 200, 225), (235, 232, 706, 705), (240, 227, 194, 206), (239, 228, 201, 229), (190, 214, 724, 722), (237, 231, 198, 210), (236, 232, 202, 233), (235, 213, 193, 234), (232, 235, 234, 202), (189, 213, 704, 702), (207, 245, 736, 719), (238, 228, 710, 730), (223, 248, 741, 713), (188, 212, 703, 700), (245, 221, 737, 736), (248, 226, 735, 741), (233, 202, 231, 237), (228, 238, 230, 201), (211, 187, 720, 723), (230, 238, 730, 731), (208, 239, 229, 196), (241, 211, 723, 734), (247, 209, 701, 717), (216, 240, 206, 26), (196, 229, 240, 216), (229, 201, 227, 240), (224, 241, 226, 200), (191, 211, 241, 224), (226, 241, 734, 735), (204, 242, 225, 192), (25, 203, 242, 204), (203, 191, 224, 242), (219, 247, 717, 716), (192, 225, 243, 212), (225, 200, 223, 243), (220, 244, 222, 199), (195, 215, 244, 220), (215, 24, 217, 244), (233, 237, 729, 726), (243, 223, 713, 712), (207, 195, 220, 245), (237, 210, 721, 729), (210, 190, 722, 721), (221, 199, 219, 246), (212, 243, 712, 703), (199, 222, 247, 219), (222, 197, 209, 247), (232, 236, 725, 706), (200, 226, 248, 223), (246, 219, 716, 739), (227, 249, 214, 194), (201, 230, 249, 227), (209, 189, 702, 701), (231, 250, 218, 198), (202, 234, 250, 231), (234, 193, 205, 250), (295, 259, 258, 279), (294, 715, 261, 268), (293, 255, 256, 270), (738, 272, 271, 263), (290, 274, 269, 262), (289, 266, 267, 280), (709, 708, 265, 282), (271, 270, 284, 283), (270, 256, 278, 284), (708, 707, 275, 265), (261, 727, 285, 264), (263, 271, 283, 728), (259, 286, 257, 258), (265, 275, 286, 259), (269, 732, 733, 281), (268, 261, 264, 287), (254, 262, 288, 253), (262, 269, 281, 288), (276, 252, 266, 289), (277, 290, 262, 254), (266, 291, 273, 267), (252, 251, 291, 266), (715, 292, 727, 261), (267, 273, 714, 260), (272, 293, 270, 271), (274, 740, 732, 269), (280, 267, 260, 718), (282, 265, 259, 295), (239, 208, 699, 711), (221, 246, 739, 737), (208, 188, 700, 699), (228, 239, 711, 710), (318, 308, 309, 310), (317, 301, 302, 312), (301, 316, 313, 302), (297, 298, 316, 301), (308, 317, 312, 309), (314, 318, 310, 311), (300, 305, 319, 299), (305, 307, 315, 319), (296, 320, 298, 297), (304, 303, 320, 296), (307, 306, 321, 315), (306, 304, 296, 321), (173, 182, 317, 308), (171, 169, 304, 306), (185, 163, 298, 320), (177, 174, 309, 312), (182, 166, 301, 317), (164, 165, 300, 299), (174, 175, 310, 309), (168, 185, 320, 303), (178, 167, 302, 313), (167, 177, 312, 302), (176, 179, 314, 311), (179, 183, 318, 314), (169, 168, 303, 304), (181, 178, 313, 316), (109, 89, 323, 322), (89, 88, 324, 323), (88, 110, 325, 324), (110, 109, 322, 325), (106, 72, 327, 326), (72, 89, 328, 327), (89, 109, 329, 328), (109, 106, 326, 329), (107, 98, 331, 330), (98, 76, 332, 331), (76, 108, 333, 332), (108, 107, 330, 333), (37, 65, 335, 334), (65, 98, 336, 335), (98, 107, 337, 336), (107, 37, 334, 337), (105, 101, 339, 338), (101, 72, 340, 339), (72, 106, 341, 340), (106, 105, 338, 341), (108, 76, 343, 342), (76, 101, 344, 343), (101, 105, 345, 344), (105, 108, 342, 345), (111, 104, 347, 346), (104, 802, 348, 347), (802, 803, 349, 348), (803, 111, 346, 349), (110, 88, 351, 350), (88, 104, 352, 351), (104, 111, 353, 352), (111, 110, 350, 353), (322, 323, 355, 354), (323, 324, 356, 355), (324, 325, 357, 356), (325, 322, 354, 357), (326, 327, 359, 358), (327, 328, 360, 359), (328, 329, 361, 360), (329, 326, 358, 361), (330, 331, 363, 362), (331, 332, 364, 363), (332, 333, 365, 364), (333, 330, 362, 365), (334, 335, 367, 366), (335, 336, 368, 367), (336, 337, 369, 368), (337, 334, 366, 369), (338, 339, 371, 370), (339, 340, 372, 371), (340, 341, 373, 372), (341, 338, 370, 373), (342, 343, 375, 374), (343, 344, 376, 375), (344, 345, 377, 376), (345, 342, 374, 377), (346, 347, 379, 378), (347, 348, 380, 379), (348, 349, 381, 380), (349, 346, 378, 381), (350, 351, 383, 382), (351, 352, 384, 383), (352, 353, 385, 384), (353, 350, 382, 385), (387, 386, 389, 388), (391, 390, 393, 392), (395, 394, 397, 396), (399, 398, 401, 400), (403, 402, 405, 404), (407, 406, 409, 408), (411, 410, 413, 412), (415, 414, 417, 416), (385, 382, 415, 416), (365, 362, 395, 396), (383, 384, 417, 414), (363, 364, 397, 394), (370, 371, 402, 403), (384, 385, 416, 417), (364, 365, 396, 397), (373, 370, 403, 404), (371, 372, 405, 402), (378, 379, 410, 411), (358, 359, 390, 391), (372, 373, 404, 405), (381, 378, 411, 412), (361, 358, 391, 392), (379, 380, 413, 410), (359, 360, 393, 390), (366, 367, 398, 399), (380, 381, 412, 413), (360, 361, 392, 393), (369, 366, 399, 400), (367, 368, 401, 398), (374, 375, 406, 407), (354, 355, 386, 387), (368, 369, 400, 401), (487, 445, 421, 444), (486, 446, 422, 459), (570, 571, 585, 584), (560, 559, 573, 574), (483, 461, 434, 462), (482, 437, 423, 463), (481, 464, 433, 447), (480, 465, 435, 466), (479, 458, 432, 467), (478, 468, 430, 456), (477, 469, 436, 470), (476, 457, 431, 471), (475, 512, 426, 452), (564, 566, 580, 578), (565, 564, 578, 579), (561, 572, 586, 575), (568, 567, 581, 582), (572, 568, 582, 586), (457, 474, 509, 431), (422, 510, 474, 457), (562, 561, 575, 576), (445, 475, 452, 421), (431, 509, 475, 445), (569, 570, 584, 583), (469, 476, 471, 436), (433, 459, 476, 469), (459, 422, 457, 476), (451, 477, 470, 425), (420, 447, 477, 451), (447, 433, 469, 477), (439, 478, 456, 19), (425, 470, 478, 439), (470, 436, 468, 478), (465, 479, 467, 435), (424, 450, 479, 465), (450, 419, 458, 479), (455, 480, 466, 429), (18, 438, 480, 455), (438, 424, 465, 480), (443, 481, 447, 420), (429, 466, 481, 443), (466, 435, 464, 481), (461, 482, 463, 434), (428, 454, 482, 461), (454, 17, 437, 482), (458, 483, 462, 432), (419, 442, 483, 458), (442, 428, 461, 483), (446, 484, 510, 422), (432, 462, 484, 446), (462, 434, 514, 484), (567, 565, 579, 581), (434, 463, 485, 514), (463, 423, 507, 485), (464, 486, 459, 433), (435, 467, 486, 464), (467, 432, 446, 486), (468, 487, 444, 430), (436, 471, 487, 468), (471, 431, 445, 487), (512, 488, 440, 426), (563, 560, 574, 577), (559, 562, 576, 573), (495, 490, 764, 774), (754, 755, 771, 759), (489, 492, 767, 769), (500, 754, 759, 776), (492, 491, 773, 767), (750, 500, 776, 763), (490, 489, 769, 764), (752, 499, 775, 765), (499, 749, 766, 775), (491, 756, 772, 773), (498, 750, 763, 770), (756, 752, 765, 772), (571, 563, 577, 585), (566, 569, 583, 580), (441, 418, 504, 503), (453, 427, 506, 505), (427, 441, 503, 506), (418, 449, 507, 504), (508, 473, 509, 474), (448, 508, 474, 510), (473, 511, 475, 509), (511, 472, 512, 475), (513, 448, 510, 484), (460, 513, 484, 514), (515, 460, 514, 485), (449, 515, 485, 507), (472, 516, 488, 512), (516, 453, 505, 488), (518, 517, 743, 744), (520, 519, 745, 746), (517, 520, 746, 743), (521, 518, 744, 747), (523, 522, 748, 497), (522, 524, 494, 748), (525, 523, 497, 751), (526, 525, 751, 496), (524, 527, 753, 494), (527, 528, 493, 753), (528, 529, 501, 493), (529, 521, 747, 501), (530, 526, 496, 502), (519, 530, 502, 745), (531, 532, 418, 441), (533, 534, 427, 453), (534, 531, 441, 427), (532, 535, 449, 418), (536, 537, 473, 508), (538, 536, 508, 448), (537, 539, 511, 473), (539, 540, 472, 511), (541, 538, 448, 513), (542, 541, 513, 460), (543, 542, 460, 515), (535, 543, 515, 449), (540, 544, 516, 472), (544, 533, 453, 516), (546, 545, 517, 518), (548, 547, 519, 520), (545, 548, 520, 517), (549, 546, 518, 521), (551, 550, 522, 523), (550, 552, 524, 522), (553, 551, 523, 525), (554, 553, 525, 526), (552, 555, 527, 524), (555, 556, 528, 527), (556, 557, 529, 528), (557, 549, 521, 529), (558, 554, 526, 530), (547, 558, 530, 519), (559, 560, 532, 531), (561, 562, 534, 533), (562, 559, 531, 534), (560, 563, 535, 532), (564, 565, 537, 536), (566, 564, 536, 538), (565, 567, 539, 537), (567, 568, 540, 539), (569, 566, 538, 541), (570, 569, 541, 542), (571, 570, 542, 543), (563, 571, 543, 535), (568, 572, 544, 540), (572, 561, 533, 544), (574, 573, 545, 546), (576, 575, 547, 548), (573, 576, 548, 545), (577, 574, 546, 549), (579, 578, 550, 551), (578, 580, 552, 550), (581, 579, 551, 553), (582, 581, 553, 554), (580, 583, 555, 552), (583, 584, 556, 555), (584, 585, 557, 556), (585, 577, 549, 557), (586, 582, 554, 558), (575, 586, 558, 547), (614, 613, 663, 666), (589, 590, 594, 593), (607, 609, 644, 645), (591, 592, 588, 587), (589, 593, 591, 587), (594, 590, 588, 592), (605, 603, 660, 659), (597, 598, 602, 601), (657, 596, 671, 693), (599, 600, 596, 595), (597, 601, 599, 595), (602, 598, 596, 600), (587, 588, 653, 652), (605, 606, 610, 609), (616, 615, 649, 650), (607, 608, 604, 603), (605, 609, 607, 603), (610, 606, 604, 608), (654, 653, 691, 692), (613, 614, 618, 617), (609, 610, 643, 644), (615, 616, 612, 611), (613, 617, 615, 611), (618, 614, 612, 616), (619, 620, 622, 621), (621, 622, 626, 625), (625, 626, 624, 623), (623, 624, 620, 619), (621, 625, 623, 619), (626, 622, 620, 624), (627, 628, 630, 629), (629, 630, 634, 633), (633, 634, 632, 631), (631, 632, 628, 627), (629, 633, 631, 627), (634, 630, 628, 632), (636, 635, 638, 637), (640, 639, 642, 641), (644, 643, 646, 645), (648, 647, 650, 649), (592, 591, 637, 638), (592, 638, 684, 670), (601, 602, 639, 640), (608, 607, 645, 646), (599, 601, 640, 641), (617, 618, 647, 648), (612, 614, 680, 679), (615, 617, 648, 649), (593, 594, 635, 636), (600, 599, 641, 642), (642, 639, 685, 686), (591, 593, 636, 637), (652, 653, 654, 651), (656, 657, 658, 655), (660, 661, 662, 659), (664, 665, 666, 663), (666, 665, 697, 698), (603, 604, 661, 660), (590, 589, 651, 654), (616, 650, 690, 682), (597, 595, 656, 655), (606, 605, 659, 662), (595, 596, 657, 656), (613, 611, 664, 663), (606, 662, 696, 676), (611, 612, 665, 664), (589, 587, 652, 651), (598, 597, 655, 658), (669, 670, 684, 683), (679, 680, 698, 697), (677, 678, 688, 687), (673, 674, 686, 685), (681, 682, 690, 689), (667, 668, 692, 691), (675, 676, 696, 695), (671, 672, 694, 693), (635, 594, 669, 683), (604, 606, 676, 675), (614, 666, 698, 680), (665, 612, 679, 697), (596, 598, 672, 671), (598, 658, 694, 672), (653, 588, 667, 691), (646, 643, 687, 688), (588, 590, 668, 667), (608, 646, 688, 678), (658, 657, 693, 694), (639, 602, 673, 685), (618, 616, 682, 681), (610, 608, 678, 677), (650, 647, 689, 690), (647, 618, 681, 689), (590, 654, 692, 668), (602, 600, 674, 673), (662, 661, 695, 696), (638, 635, 683, 684), (661, 604, 675, 695), (643, 610, 677, 687), (594, 592, 670, 669), (600, 642, 686, 674), (254, 253, 699, 700), (256, 255, 701, 702), (277, 254, 700, 703), (278, 256, 702, 704), (283, 284, 705, 706), (284, 278, 704, 705), (264, 285, 707, 708), (728, 283, 706, 725), (281, 733, 730, 710), (287, 264, 708, 709), (253, 288, 711, 699), (288, 281, 710, 711), (290, 277, 703, 712), (274, 290, 712, 713), (292, 715, 260, 714), (272, 738, 739, 716), (293, 272, 716, 717), (255, 293, 717, 701), (740, 274, 713, 741), (715, 294, 718, 260), (251, 252, 720, 719), (258, 257, 721, 722), (252, 276, 723, 720), (279, 258, 722, 724), (275, 707, 725, 726), (285, 727, 263, 728), (257, 286, 729, 721), (286, 275, 726, 729), (709, 282, 731, 730), (268, 287, 733, 732), (289, 280, 735, 734), (276, 289, 734, 723), (273, 291, 736, 737), (291, 251, 719, 736), (727, 292, 738, 263), (714, 273, 737, 739), (294, 268, 732, 740), (280, 718, 741, 735), (295, 279, 724, 742), (282, 295, 742, 731), (707, 285, 728, 725), (287, 709, 730, 733), (292, 714, 739, 738), (718, 294, 740, 741), (489, 490, 744, 743), (491, 492, 746, 745), (492, 489, 743, 746), (490, 495, 747, 744), (498, 749, 497, 748), (750, 498, 748, 494), (749, 499, 751, 497), (499, 752, 496, 751), (500, 750, 494, 753), (754, 500, 753, 493), (755, 754, 493, 501), (495, 755, 501, 747), (752, 756, 502, 496), (756, 491, 745, 502), (771, 774, 764, 757), (776, 759, 758, 763), (770, 760, 761, 766), (768, 769, 767, 762), (760, 768, 762, 761), (758, 757, 768, 760), (757, 764, 769, 768), (763, 758, 760, 770), (766, 761, 765, 775), (759, 771, 757, 758), (761, 762, 772, 765), (762, 767, 773, 772), (755, 495, 774, 771), (749, 498, 770, 766), (31, 56, 798, 799), (57, 31, 799, 779), (56, 115, 780, 798), (115, 57, 779, 780), (783, 784, 781, 782), (56, 31, 782, 781), (57, 115, 784, 783), (31, 57, 783, 782), (23, 20, 797, 808), (10, 11, 810, 795), (20, 10, 795, 797), (11, 23, 808, 810), (792, 791, 789, 790), (20, 23, 790, 789), (23, 11, 792, 790), (11, 10, 791, 792), (52, 21, 805, 793), (6, 787, 795, 807), (787, 785, 797, 795), (21, 6, 807, 805), (777, 778, 799, 798), (64, 36, 801, 800), (68, 40, 803, 802), (36, 52, 793, 801), (40, 777, 798, 803), (778, 64, 800, 799), (785, 68, 802, 797), (794, 22, 809, 805), (4, 796, 807, 811), (796, 794, 805, 807), (22, 4, 811, 809), (804, 786, 808, 809), (788, 806, 811, 810), (806, 804, 809, 811), (786, 788, 810, 808)])
me_cube_006.polygons.foreach_set('material_index', [1, 1, 1, 1, 1, 1, 1, 1, 1, 1, 1, 1, 1, 1, 4, 1, 1, 1, 2, 2, 1, 2, 3, 1, 1, 1, 1, 0, 1, 1, 2, 1, 0, 1, 1, 1, 1, 2, 1, 1, 1, 1, 1, 1, 2, 2, 2, 1, 1, 1, 1, 0, 0, 2, 0, 0, 1, 1, 1, 1, 1, 1, 1, 1, 1, 0, 2, 2, 1, 1, 1, 1, 1, 1, 2, 1, 2, 1, 1, 1, 0, 1, 2, 1, 1, 1, 1, 1, 1, 1, 1, 1, 1, 1, 1, 1, 1, 1, 1, 1, 1, 1, 1, 1, 1, 1, 1, 1, 1, 1, 1, 1, 1, 1, 1, 1, 1, 2, 2, 2, 1, 1, 1, 1, 2, 1, 2, 1, 2, 1, 1, 1, 1, 1, 1, 1, 1, 2, 2, 1, 2, 2, 2, 1, 2, 2, 1, 1, 2, 2, 2, 1, 1, 1, 2, 2, 1, 2, 2, 1, 1, 2, 1, 1, 1, 1, 1, 3, 3, 1, 3, 1, 3, 3, 1, 3, 3, 3, 3, 1, 1, 1, 1, 1, 1, 1, 3, 3, 1, 1, 3, 1, 1, 3, 3, 3, 3, 3, 1, 3, 3, 3, 1, 3, 3, 3, 3, 3, 1, 1, 3, 1, 1, 3, 1, 3, 3, 1, 3, 1, 3, 3, 1, 3, 3, 3, 2, 2, 2, 2, 2, 2, 2, 2, 2, 2, 2, 2, 2, 2, 2, 2, 2, 2, 2, 2, 2, 2, 2, 2, 2, 2, 2, 2, 1, 1, 1, 1, 2, 2, 2, 2, 2, 2, 2, 2, 2, 2, 2, 2, 2, 1, 1, 2, 2, 1, 2, 1, 2, 2, 1, 2, 1, 1, 1, 1, 1, 1, 1, 1, 1, 1, 1, 1, 1, 1, 1, 1, 1, 1, 1, 1, 1, 1, 1, 1, 1, 1, 1, 1, 0, 1, 1, 1, 1, 1, 1, 1, 1, 1, 1, 1, 1, 1, 1, 1, 1, 1, 1, 1, 1, 1, 1, 1, 1, 1, 1, 1, 1, 1, 1, 1, 1, 1, 1, 1, 1, 1, 3, 3, 3, 3, 3, 3, 3, 3, 1, 1, 1, 1, 1, 1, 1, 1, 1, 1, 1, 1, 1, 1, 1, 1, 1, 0, 1, 1, 1, 1, 1, 1, 4, 4, 0, 0, 4, 4, 4, 4, 4, 4, 4, 4, 4, 0, 0, 0, 0, 0, 4, 4, 0, 4, 4, 0, 4, 4, 4, 4, 4, 4, 4, 4, 4, 4, 4, 4, 4, 4, 4, 4, 4, 4, 4, 4, 4, 4, 4, 4, 4, 4, 4, 0, 4, 4, 4, 4, 4, 4, 4, 4, 4, 0, 0, 1, 1, 1, 1, 1, 1, 1, 1, 1, 1, 1, 1, 0, 0, 1, 1, 1, 1, 1, 1, 1, 1, 1, 1, 1, 1, 1, 1, 1, 1, 1, 1, 1, 1, 1, 1, 1, 0, 0, 0, 1, 1, 1, 1, 1, 1, 1, 1, 1, 1, 1, 1, 1, 1, 1, 1, 1, 1, 1, 1, 1, 1, 1, 1, 1, 1, 1, 1, 1, 1, 1, 1, 1, 1, 1, 1, 1, 1, 1, 1, 1, 1, 1, 1, 1, 1, 1, 1, 1, 1, 1, 1, 1, 1, 1, 1, 1, 1, 0, 0, 0, 0, 0, 0, 0, 0, 0, 0, 0, 0, 0, 0, 0, 0, 0, 0, 1, 0, 0, 0, 0, 0, 0, 0, 0, 0, 0, 0, 0, 0, 0, 0, 0, 0, 1, 1, 1, 1, 0, 0, 0, 0, 0, 0, 0, 0, 1, 0, 1, 0, 1, 1, 1, 1, 1, 0, 1, 0, 0, 0, 0, 0, 1, 0, 0, 0, 1, 1, 1, 1, 1, 1, 1, 1, 1, 0, 1, 0, 0, 1, 0, 1, 0, 0, 1, 1, 1, 1, 1, 1, 1, 1, 1, 1, 0, 1, 1, 1, 1, 1, 1, 1, 1, 1, 2, 1, 1, 2, 1, 1, 1, 1, 2, 1, 1, 1, 1, 2, 1, 1, 1, 1, 1, 2, 1, 1, 1, 2, 1, 1, 1, 1, 2, 1, 2, 1, 1, 1, 1, 1, 1, 1, 1, 1, 1, 1, 1, 1, 1, 1, 1, 1, 1, 1, 1, 1, 0, 0, 0, 0, 0, 0, 0, 0, 0, 0, 0, 0, 1, 1, 1, 1, 1, 1, 2, 1, 1, 1, 1, 1, 1, 1, 2, 1, 1, 1, 1, 1, 1, 1, 1, 1, 1, 1, 1, 1, 1, 1, 1, 1, 1, 1, 1, 1, 1])
me_cube_006.materials.append(mat_material_002)
me_cube_006.materials.append(mat_material_003)
me_cube_006.materials.append(mat_material_004)
me_cube_006.materials.append(mat_material_005)
me_cube_006.materials.append(mat_material_006)
me_cube_006.use_remesh_fix_poles = True
me_cube_006.use_remesh_preserve_attributes = False
me_cube_006.use_mirror_vertex_groups = False
me_cube_006.update()

# ---- objects
ob_light = bpy.data.objects.new('Light', light_light)
ob_camera = bpy.data.objects.new('Camera', cam_camera)
ob_cube = bpy.data.objects.new('Cube', me_cube_006)

# ---- transforms, parenting, visibility, modifiers, constraints
ob_light.location = (4.076, 6.782, 5.904)
ob_light.rotation_euler = (0.6503, 0.05522, 1.866)
ob_light.lock_rotations_4d = False
ob_light.empty_display_type = 'ARROWS'
ob_light.color = (0.0, 0.0, 0.0, 0.0)
ob_light.lineart.crease_threshold = 0.0
ob_camera.location = (7.359, -6.926, 4.958)
ob_camera.rotation_euler = (1.109, 0.0, 0.8149)
ob_camera.lock_rotations_4d = False
ob_camera.empty_display_type = 'ARROWS'
ob_camera.color = (0.0, 0.0, 0.0, 0.0)
ob_camera.display_type = 'WIRE'
ob_camera.lineart.crease_threshold = 0.0
ob_cube.location = (0.0, 0.0, 2.165)
ob_cube.scale = (4.242, 2.206, 2.206)
ob_cube.lineart.crease_threshold = 0.0

# ---- collection membership
col_collection.objects.link(ob_light)
col_collection.objects.link(ob_camera)
col_collection.objects.link(ob_cube)

# ---- scene / render settings (as saved in the file)
scene.camera = ob_camera
scene.frame_start = 1; scene.frame_end = 250; scene.frame_set(1)
scene.render.engine = 'BLENDER_EEVEE_NEXT'
scene.cycles.use_denoising = False
scene.cycles.samples = 128
scene.cycles.sampling_pattern = 'TABULATED_SOBOL'
scene.cycles.use_adaptive_sampling = False
scene.cycles.use_light_tree = False
scene.view_settings.view_transform = 'Filmic'
bpy.context.view_layer.update()
